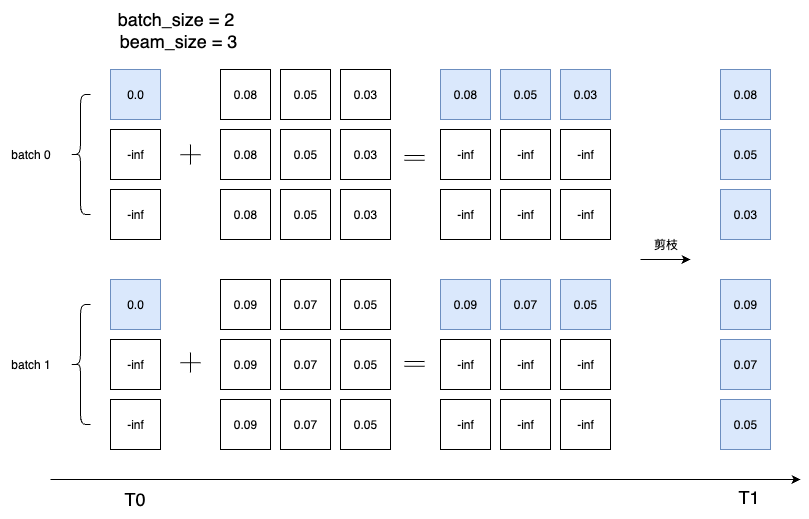

The diagram above was exported from draw.io. Its source (the exported page's mxGraphModel, read from the mxfile embedded in the PNG):
<mxGraphModel dx="1087" dy="548" grid="0" gridSize="10" guides="1" tooltips="1" connect="1" arrows="1" fold="1" page="1" pageScale="1" pageWidth="827" pageHeight="1169" math="0" shadow="0">
  <root>
    <mxCell id="0" />
    <mxCell id="1" parent="0" />
    <mxCell id="61I3BwSEYthccn19Bzsk-1" value="0.0" style="whiteSpace=wrap;html=1;aspect=fixed;fillColor=#dae8fc;strokeColor=#6c8ebf;" vertex="1" parent="1">
      <mxGeometry x="120" y="270" width="50" height="50" as="geometry" />
    </mxCell>
    <mxCell id="61I3BwSEYthccn19Bzsk-2" value="&lt;font style=&quot;font-size: 18px;&quot;&gt;batch_size = 2&lt;/font&gt;&lt;div&gt;&lt;font style=&quot;font-size: 18px;&quot;&gt;&amp;nbsp;beam_size = 3&lt;/font&gt;&lt;/div&gt;" style="text;html=1;align=center;verticalAlign=middle;resizable=0;points=[];autosize=1;strokeColor=none;fillColor=none;" vertex="1" parent="1">
      <mxGeometry x="110" y="200" width="150" height="60" as="geometry" />
    </mxCell>
    <mxCell id="61I3BwSEYthccn19Bzsk-3" value="-inf" style="whiteSpace=wrap;html=1;aspect=fixed;" vertex="1" parent="1">
      <mxGeometry x="120" y="390" width="50" height="50" as="geometry" />
    </mxCell>
    <mxCell id="61I3BwSEYthccn19Bzsk-4" value="-inf" style="whiteSpace=wrap;html=1;aspect=fixed;" vertex="1" parent="1">
      <mxGeometry x="120" y="330" width="50" height="50" as="geometry" />
    </mxCell>
    <mxCell id="61I3BwSEYthccn19Bzsk-8" value="0.0" style="whiteSpace=wrap;html=1;aspect=fixed;fillColor=#dae8fc;strokeColor=#6c8ebf;" vertex="1" parent="1">
      <mxGeometry x="120" y="480" width="50" height="50" as="geometry" />
    </mxCell>
    <mxCell id="61I3BwSEYthccn19Bzsk-9" value="-inf" style="whiteSpace=wrap;html=1;aspect=fixed;" vertex="1" parent="1">
      <mxGeometry x="120" y="600" width="50" height="50" as="geometry" />
    </mxCell>
    <mxCell id="61I3BwSEYthccn19Bzsk-10" value="-inf" style="whiteSpace=wrap;html=1;aspect=fixed;" vertex="1" parent="1">
      <mxGeometry x="120" y="540" width="50" height="50" as="geometry" />
    </mxCell>
    <mxCell id="61I3BwSEYthccn19Bzsk-11" value="" style="shape=curlyBracket;whiteSpace=wrap;html=1;rounded=1;labelPosition=left;verticalLabelPosition=middle;align=right;verticalAlign=middle;" vertex="1" parent="1">
      <mxGeometry x="80" y="295" width="20" height="120" as="geometry" />
    </mxCell>
    <mxCell id="61I3BwSEYthccn19Bzsk-12" value="" style="shape=curlyBracket;whiteSpace=wrap;html=1;rounded=1;labelPosition=left;verticalLabelPosition=middle;align=right;verticalAlign=middle;" vertex="1" parent="1">
      <mxGeometry x="80" y="505" width="20" height="120" as="geometry" />
    </mxCell>
    <mxCell id="61I3BwSEYthccn19Bzsk-13" value="batch 0" style="text;html=1;align=center;verticalAlign=middle;resizable=0;points=[];autosize=1;strokeColor=none;fillColor=none;" vertex="1" parent="1">
      <mxGeometry x="10" y="340" width="60" height="30" as="geometry" />
    </mxCell>
    <mxCell id="61I3BwSEYthccn19Bzsk-14" value="batch 1" style="text;html=1;align=center;verticalAlign=middle;resizable=0;points=[];autosize=1;strokeColor=none;fillColor=none;" vertex="1" parent="1">
      <mxGeometry x="10" y="550" width="60" height="30" as="geometry" />
    </mxCell>
    <mxCell id="61I3BwSEYthccn19Bzsk-15" value="0.08" style="whiteSpace=wrap;html=1;aspect=fixed;container=0;" vertex="1" parent="1">
      <mxGeometry x="230" y="270" width="50" height="50" as="geometry" />
    </mxCell>
    <mxCell id="61I3BwSEYthccn19Bzsk-20" value="0.05" style="whiteSpace=wrap;html=1;aspect=fixed;container=0;" vertex="1" parent="1">
      <mxGeometry x="290" y="270" width="50" height="50" as="geometry" />
    </mxCell>
    <mxCell id="61I3BwSEYthccn19Bzsk-24" value="0.03" style="whiteSpace=wrap;html=1;aspect=fixed;container=0;" vertex="1" parent="1">
      <mxGeometry x="350" y="270" width="50" height="50" as="geometry" />
    </mxCell>
    <mxCell id="61I3BwSEYthccn19Bzsk-41" value="0.08" style="whiteSpace=wrap;html=1;aspect=fixed;container=0;" vertex="1" parent="1">
      <mxGeometry x="230" y="330" width="50" height="50" as="geometry" />
    </mxCell>
    <mxCell id="61I3BwSEYthccn19Bzsk-42" value="0.05" style="whiteSpace=wrap;html=1;aspect=fixed;container=0;" vertex="1" parent="1">
      <mxGeometry x="290" y="330" width="50" height="50" as="geometry" />
    </mxCell>
    <mxCell id="61I3BwSEYthccn19Bzsk-43" value="0.03" style="whiteSpace=wrap;html=1;aspect=fixed;container=0;" vertex="1" parent="1">
      <mxGeometry x="350" y="330" width="50" height="50" as="geometry" />
    </mxCell>
    <mxCell id="61I3BwSEYthccn19Bzsk-44" value="0.08" style="whiteSpace=wrap;html=1;aspect=fixed;container=0;" vertex="1" parent="1">
      <mxGeometry x="230" y="390" width="50" height="50" as="geometry" />
    </mxCell>
    <mxCell id="61I3BwSEYthccn19Bzsk-45" value="0.05" style="whiteSpace=wrap;html=1;aspect=fixed;container=0;" vertex="1" parent="1">
      <mxGeometry x="290" y="390" width="50" height="50" as="geometry" />
    </mxCell>
    <mxCell id="61I3BwSEYthccn19Bzsk-46" value="0.03" style="whiteSpace=wrap;html=1;aspect=fixed;container=0;" vertex="1" parent="1">
      <mxGeometry x="350" y="390" width="50" height="50" as="geometry" />
    </mxCell>
    <mxCell id="61I3BwSEYthccn19Bzsk-30" value="0.09" style="whiteSpace=wrap;html=1;aspect=fixed;" vertex="1" parent="1">
      <mxGeometry x="230" y="480" width="50" height="50" as="geometry" />
    </mxCell>
    <mxCell id="61I3BwSEYthccn19Bzsk-34" value="0.07" style="whiteSpace=wrap;html=1;aspect=fixed;" vertex="1" parent="1">
      <mxGeometry x="290" y="480" width="50" height="50" as="geometry" />
    </mxCell>
    <mxCell id="61I3BwSEYthccn19Bzsk-38" value="0.05" style="whiteSpace=wrap;html=1;aspect=fixed;" vertex="1" parent="1">
      <mxGeometry x="350" y="480" width="50" height="50" as="geometry" />
    </mxCell>
    <mxCell id="61I3BwSEYthccn19Bzsk-50" value="0.09" style="whiteSpace=wrap;html=1;aspect=fixed;" vertex="1" parent="1">
      <mxGeometry x="230" y="540" width="50" height="50" as="geometry" />
    </mxCell>
    <mxCell id="61I3BwSEYthccn19Bzsk-51" value="0.07" style="whiteSpace=wrap;html=1;aspect=fixed;" vertex="1" parent="1">
      <mxGeometry x="290" y="540" width="50" height="50" as="geometry" />
    </mxCell>
    <mxCell id="61I3BwSEYthccn19Bzsk-52" value="0.05" style="whiteSpace=wrap;html=1;aspect=fixed;" vertex="1" parent="1">
      <mxGeometry x="350" y="540" width="50" height="50" as="geometry" />
    </mxCell>
    <mxCell id="61I3BwSEYthccn19Bzsk-53" value="0.09" style="whiteSpace=wrap;html=1;aspect=fixed;" vertex="1" parent="1">
      <mxGeometry x="230" y="600" width="50" height="50" as="geometry" />
    </mxCell>
    <mxCell id="61I3BwSEYthccn19Bzsk-54" value="0.07" style="whiteSpace=wrap;html=1;aspect=fixed;" vertex="1" parent="1">
      <mxGeometry x="290" y="600" width="50" height="50" as="geometry" />
    </mxCell>
    <mxCell id="61I3BwSEYthccn19Bzsk-55" value="0.05" style="whiteSpace=wrap;html=1;aspect=fixed;" vertex="1" parent="1">
      <mxGeometry x="350" y="600" width="50" height="50" as="geometry" />
    </mxCell>
    <mxCell id="61I3BwSEYthccn19Bzsk-59" value="" style="group;strokeWidth=0;" vertex="1" connectable="0" parent="1">
      <mxGeometry x="190" y="345" width="20" height="20" as="geometry" />
    </mxCell>
    <mxCell id="61I3BwSEYthccn19Bzsk-57" value="" style="endArrow=none;html=1;rounded=0;" edge="1" parent="61I3BwSEYthccn19Bzsk-59">
      <mxGeometry width="50" height="50" relative="1" as="geometry">
        <mxPoint y="10.199773840934782" as="sourcePoint" />
        <mxPoint x="20" y="10.199773840934782" as="targetPoint" />
      </mxGeometry>
    </mxCell>
    <mxCell id="61I3BwSEYthccn19Bzsk-58" value="" style="endArrow=none;html=1;rounded=0;" edge="1" parent="61I3BwSEYthccn19Bzsk-59">
      <mxGeometry width="50" height="50" relative="1" as="geometry">
        <mxPoint x="10" as="sourcePoint" />
        <mxPoint x="10" y="20" as="targetPoint" />
      </mxGeometry>
    </mxCell>
    <mxCell id="61I3BwSEYthccn19Bzsk-60" value="" style="group;strokeWidth=0;" vertex="1" connectable="0" parent="1">
      <mxGeometry x="190" y="553" width="20" height="20" as="geometry" />
    </mxCell>
    <mxCell id="61I3BwSEYthccn19Bzsk-61" value="" style="endArrow=none;html=1;rounded=0;" edge="1" parent="61I3BwSEYthccn19Bzsk-60">
      <mxGeometry width="50" height="50" relative="1" as="geometry">
        <mxPoint y="10.199773840934782" as="sourcePoint" />
        <mxPoint x="20" y="10.199773840934782" as="targetPoint" />
      </mxGeometry>
    </mxCell>
    <mxCell id="61I3BwSEYthccn19Bzsk-62" value="" style="endArrow=none;html=1;rounded=0;" edge="1" parent="61I3BwSEYthccn19Bzsk-60">
      <mxGeometry width="50" height="50" relative="1" as="geometry">
        <mxPoint x="10" as="sourcePoint" />
        <mxPoint x="10" y="20" as="targetPoint" />
      </mxGeometry>
    </mxCell>
    <mxCell id="61I3BwSEYthccn19Bzsk-69" value="0.08" style="whiteSpace=wrap;html=1;aspect=fixed;container=0;fillColor=#dae8fc;strokeColor=#6c8ebf;" vertex="1" parent="1">
      <mxGeometry x="450" y="270" width="50" height="50" as="geometry" />
    </mxCell>
    <mxCell id="61I3BwSEYthccn19Bzsk-70" value="0.05" style="whiteSpace=wrap;html=1;aspect=fixed;container=0;fillColor=#dae8fc;strokeColor=#6c8ebf;" vertex="1" parent="1">
      <mxGeometry x="510" y="270" width="50" height="50" as="geometry" />
    </mxCell>
    <mxCell id="61I3BwSEYthccn19Bzsk-71" value="0.03" style="whiteSpace=wrap;html=1;aspect=fixed;container=0;fillColor=#dae8fc;strokeColor=#6c8ebf;" vertex="1" parent="1">
      <mxGeometry x="570" y="270" width="50" height="50" as="geometry" />
    </mxCell>
    <mxCell id="61I3BwSEYthccn19Bzsk-72" value="-inf" style="whiteSpace=wrap;html=1;aspect=fixed;container=0;" vertex="1" parent="1">
      <mxGeometry x="450" y="330" width="50" height="50" as="geometry" />
    </mxCell>
    <mxCell id="61I3BwSEYthccn19Bzsk-73" value="-inf" style="whiteSpace=wrap;html=1;aspect=fixed;container=0;" vertex="1" parent="1">
      <mxGeometry x="510" y="330" width="50" height="50" as="geometry" />
    </mxCell>
    <mxCell id="61I3BwSEYthccn19Bzsk-74" value="-inf" style="whiteSpace=wrap;html=1;aspect=fixed;container=0;" vertex="1" parent="1">
      <mxGeometry x="570" y="330" width="50" height="50" as="geometry" />
    </mxCell>
    <mxCell id="61I3BwSEYthccn19Bzsk-75" value="-inf" style="whiteSpace=wrap;html=1;aspect=fixed;container=0;" vertex="1" parent="1">
      <mxGeometry x="450" y="390" width="50" height="50" as="geometry" />
    </mxCell>
    <mxCell id="61I3BwSEYthccn19Bzsk-76" value="-inf" style="whiteSpace=wrap;html=1;aspect=fixed;container=0;" vertex="1" parent="1">
      <mxGeometry x="510" y="390" width="50" height="50" as="geometry" />
    </mxCell>
    <mxCell id="61I3BwSEYthccn19Bzsk-77" value="-inf" style="whiteSpace=wrap;html=1;aspect=fixed;container=0;" vertex="1" parent="1">
      <mxGeometry x="570" y="390" width="50" height="50" as="geometry" />
    </mxCell>
    <mxCell id="61I3BwSEYthccn19Bzsk-78" value="0.09" style="whiteSpace=wrap;html=1;aspect=fixed;fillColor=#dae8fc;strokeColor=#6c8ebf;" vertex="1" parent="1">
      <mxGeometry x="450" y="480" width="50" height="50" as="geometry" />
    </mxCell>
    <mxCell id="61I3BwSEYthccn19Bzsk-79" value="0.07" style="whiteSpace=wrap;html=1;aspect=fixed;fillColor=#dae8fc;strokeColor=#6c8ebf;" vertex="1" parent="1">
      <mxGeometry x="510" y="480" width="50" height="50" as="geometry" />
    </mxCell>
    <mxCell id="61I3BwSEYthccn19Bzsk-80" value="0.05" style="whiteSpace=wrap;html=1;aspect=fixed;fillColor=#dae8fc;strokeColor=#6c8ebf;" vertex="1" parent="1">
      <mxGeometry x="570" y="480" width="50" height="50" as="geometry" />
    </mxCell>
    <mxCell id="61I3BwSEYthccn19Bzsk-81" value="-inf" style="whiteSpace=wrap;html=1;aspect=fixed;" vertex="1" parent="1">
      <mxGeometry x="450" y="540" width="50" height="50" as="geometry" />
    </mxCell>
    <mxCell id="61I3BwSEYthccn19Bzsk-82" value="-inf" style="whiteSpace=wrap;html=1;aspect=fixed;" vertex="1" parent="1">
      <mxGeometry x="510" y="540" width="50" height="50" as="geometry" />
    </mxCell>
    <mxCell id="61I3BwSEYthccn19Bzsk-83" value="-inf" style="whiteSpace=wrap;html=1;aspect=fixed;" vertex="1" parent="1">
      <mxGeometry x="570" y="540" width="50" height="50" as="geometry" />
    </mxCell>
    <mxCell id="61I3BwSEYthccn19Bzsk-84" value="-inf" style="whiteSpace=wrap;html=1;aspect=fixed;" vertex="1" parent="1">
      <mxGeometry x="450" y="600" width="50" height="50" as="geometry" />
    </mxCell>
    <mxCell id="61I3BwSEYthccn19Bzsk-85" value="-inf" style="whiteSpace=wrap;html=1;aspect=fixed;" vertex="1" parent="1">
      <mxGeometry x="510" y="600" width="50" height="50" as="geometry" />
    </mxCell>
    <mxCell id="61I3BwSEYthccn19Bzsk-86" value="-inf" style="whiteSpace=wrap;html=1;aspect=fixed;" vertex="1" parent="1">
      <mxGeometry x="570" y="600" width="50" height="50" as="geometry" />
    </mxCell>
    <mxCell id="61I3BwSEYthccn19Bzsk-91" value="" style="group" vertex="1" connectable="0" parent="1">
      <mxGeometry x="414" y="355.9997738409348" width="20" height="4.800226159065232" as="geometry" />
    </mxCell>
    <mxCell id="61I3BwSEYthccn19Bzsk-88" value="" style="endArrow=none;html=1;rounded=0;" edge="1" parent="61I3BwSEYthccn19Bzsk-91">
      <mxGeometry width="50" height="50" relative="1" as="geometry">
        <mxPoint as="sourcePoint" />
        <mxPoint x="20" as="targetPoint" />
      </mxGeometry>
    </mxCell>
    <mxCell id="61I3BwSEYthccn19Bzsk-90" value="" style="endArrow=none;html=1;rounded=0;" edge="1" parent="61I3BwSEYthccn19Bzsk-91">
      <mxGeometry width="50" height="50" relative="1" as="geometry">
        <mxPoint y="4.800226159065232" as="sourcePoint" />
        <mxPoint x="20" y="4.800226159065232" as="targetPoint" />
      </mxGeometry>
    </mxCell>
    <mxCell id="61I3BwSEYthccn19Bzsk-92" value="" style="group" vertex="1" connectable="0" parent="1">
      <mxGeometry x="414" y="562" width="20" height="4.800226159065232" as="geometry" />
    </mxCell>
    <mxCell id="61I3BwSEYthccn19Bzsk-93" value="" style="endArrow=none;html=1;rounded=0;" edge="1" parent="61I3BwSEYthccn19Bzsk-92">
      <mxGeometry width="50" height="50" relative="1" as="geometry">
        <mxPoint as="sourcePoint" />
        <mxPoint x="20" as="targetPoint" />
      </mxGeometry>
    </mxCell>
    <mxCell id="61I3BwSEYthccn19Bzsk-94" value="" style="endArrow=none;html=1;rounded=0;" edge="1" parent="61I3BwSEYthccn19Bzsk-92">
      <mxGeometry width="50" height="50" relative="1" as="geometry">
        <mxPoint y="4.800226159065232" as="sourcePoint" />
        <mxPoint x="20" y="4.800226159065232" as="targetPoint" />
      </mxGeometry>
    </mxCell>
    <mxCell id="61I3BwSEYthccn19Bzsk-95" value="0.08" style="whiteSpace=wrap;html=1;aspect=fixed;fillColor=#dae8fc;strokeColor=#6c8ebf;" vertex="1" parent="1">
      <mxGeometry x="730" y="270" width="50" height="50" as="geometry" />
    </mxCell>
    <mxCell id="61I3BwSEYthccn19Bzsk-96" value="0.03" style="whiteSpace=wrap;html=1;aspect=fixed;fillColor=#dae8fc;strokeColor=#6c8ebf;" vertex="1" parent="1">
      <mxGeometry x="730" y="390" width="50" height="50" as="geometry" />
    </mxCell>
    <mxCell id="61I3BwSEYthccn19Bzsk-97" value="0.05" style="whiteSpace=wrap;html=1;aspect=fixed;fillColor=#dae8fc;strokeColor=#6c8ebf;" vertex="1" parent="1">
      <mxGeometry x="730" y="330" width="50" height="50" as="geometry" />
    </mxCell>
    <mxCell id="61I3BwSEYthccn19Bzsk-98" value="0.09" style="whiteSpace=wrap;html=1;aspect=fixed;fillColor=#dae8fc;strokeColor=#6c8ebf;" vertex="1" parent="1">
      <mxGeometry x="730" y="480" width="50" height="50" as="geometry" />
    </mxCell>
    <mxCell id="61I3BwSEYthccn19Bzsk-99" value="0.05" style="whiteSpace=wrap;html=1;aspect=fixed;fillColor=#dae8fc;strokeColor=#6c8ebf;" vertex="1" parent="1">
      <mxGeometry x="730" y="600" width="50" height="50" as="geometry" />
    </mxCell>
    <mxCell id="61I3BwSEYthccn19Bzsk-100" value="0.07" style="whiteSpace=wrap;html=1;aspect=fixed;fillColor=#dae8fc;strokeColor=#6c8ebf;" vertex="1" parent="1">
      <mxGeometry x="730" y="540" width="50" height="50" as="geometry" />
    </mxCell>
    <mxCell id="61I3BwSEYthccn19Bzsk-101" value="" style="endArrow=classic;html=1;rounded=0;" edge="1" parent="1">
      <mxGeometry width="50" height="50" relative="1" as="geometry">
        <mxPoint x="650" y="460" as="sourcePoint" />
        <mxPoint x="700" y="460" as="targetPoint" />
      </mxGeometry>
    </mxCell>
    <mxCell id="61I3BwSEYthccn19Bzsk-102" value="剪枝" style="text;html=1;align=center;verticalAlign=middle;resizable=0;points=[];autosize=1;strokeColor=none;fillColor=none;" vertex="1" parent="1">
      <mxGeometry x="650" y="430" width="50" height="30" as="geometry" />
    </mxCell>
    <mxCell id="61I3BwSEYthccn19Bzsk-103" value="" style="endArrow=classic;html=1;rounded=0;" edge="1" parent="1">
      <mxGeometry width="50" height="50" relative="1" as="geometry">
        <mxPoint x="60" y="680" as="sourcePoint" />
        <mxPoint x="810" y="680" as="targetPoint" />
      </mxGeometry>
    </mxCell>
    <mxCell id="61I3BwSEYthccn19Bzsk-104" value="&lt;font style=&quot;font-size: 18px;&quot;&gt;T0&lt;/font&gt;" style="text;html=1;align=center;verticalAlign=middle;resizable=0;points=[];autosize=1;strokeColor=none;fillColor=none;" vertex="1" parent="1">
      <mxGeometry x="124" y="679" width="40" height="40" as="geometry" />
    </mxCell>
    <mxCell id="61I3BwSEYthccn19Bzsk-105" value="&lt;font style=&quot;font-size: 18px;&quot;&gt;T1&lt;/font&gt;" style="text;html=1;align=center;verticalAlign=middle;resizable=0;points=[];autosize=1;strokeColor=none;fillColor=none;" vertex="1" parent="1">
      <mxGeometry x="738" y="677" width="40" height="40" as="geometry" />
    </mxCell>
  </root>
</mxGraphModel>